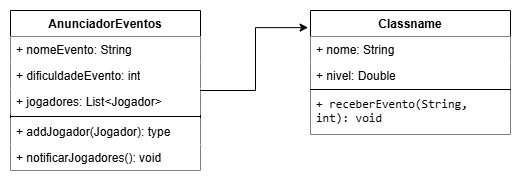

The diagram above was exported from draw.io. Its source (the exported page's mxGraphModel, read from the mxfile embedded in the PNG):
<mxGraphModel dx="749" dy="430" grid="1" gridSize="10" guides="1" tooltips="1" connect="1" arrows="1" fold="1" page="1" pageScale="1" pageWidth="827" pageHeight="1169" math="0" shadow="0">
  <root>
    <mxCell id="0" />
    <mxCell id="1" parent="0" />
    <mxCell id="Or63La2TfKm22lz-LDrl-2" parent="1" style="rounded=0;whiteSpace=wrap;html=1;strokeColor=none;" value="" vertex="1">
      <mxGeometry height="180" width="520" x="80" y="60" as="geometry" />
    </mxCell>
    <mxCell id="aXQFKRhlDB7Pwo01TjNS-1" parent="1" style="swimlane;fontStyle=1;align=center;verticalAlign=top;childLayout=stackLayout;horizontal=1;startSize=26;horizontalStack=0;resizeParent=1;resizeParentMax=0;resizeLast=0;collapsible=1;marginBottom=0;whiteSpace=wrap;html=1;fillColor=#FFFFFF;" value="AnunciadorEventos&lt;div&gt;&lt;br&gt;&lt;/div&gt;" vertex="1">
      <mxGeometry height="160" width="190" x="90" y="70" as="geometry" />
    </mxCell>
    <mxCell id="aXQFKRhlDB7Pwo01TjNS-2" parent="aXQFKRhlDB7Pwo01TjNS-1" style="text;strokeColor=none;fillColor=default;align=left;verticalAlign=top;spacingLeft=4;spacingRight=4;overflow=hidden;rotatable=0;points=[[0,0.5],[1,0.5]];portConstraint=eastwest;whiteSpace=wrap;html=1;" value="+ nomeEvento&lt;span style=&quot;background-color: transparent; color: light-dark(rgb(0, 0, 0), rgb(255, 255, 255));&quot;&gt;: String&lt;/span&gt;&lt;div&gt;&lt;span style=&quot;background-color: transparent; color: light-dark(rgb(0, 0, 0), rgb(255, 255, 255));&quot;&gt;&lt;br&gt;&lt;/span&gt;&lt;/div&gt;" vertex="1">
      <mxGeometry height="26" width="190" y="26" as="geometry" />
    </mxCell>
    <mxCell id="aXQFKRhlDB7Pwo01TjNS-10" parent="aXQFKRhlDB7Pwo01TjNS-1" style="text;strokeColor=none;fillColor=default;align=left;verticalAlign=top;spacingLeft=4;spacingRight=4;overflow=hidden;rotatable=0;points=[[0,0.5],[1,0.5]];portConstraint=eastwest;whiteSpace=wrap;html=1;" value="+ dificuldadeEvento&lt;span style=&quot;background-color: transparent; color: light-dark(rgb(0, 0, 0), rgb(255, 255, 255));&quot;&gt;: int&lt;/span&gt;&lt;div&gt;&lt;span style=&quot;background-color: transparent; color: light-dark(rgb(0, 0, 0), rgb(255, 255, 255));&quot;&gt;&lt;br&gt;&lt;/span&gt;&lt;/div&gt;" vertex="1">
      <mxGeometry height="26" width="190" y="52" as="geometry" />
    </mxCell>
    <mxCell id="aXQFKRhlDB7Pwo01TjNS-9" parent="aXQFKRhlDB7Pwo01TjNS-1" style="text;strokeColor=none;fillColor=default;align=left;verticalAlign=top;spacingLeft=4;spacingRight=4;overflow=hidden;rotatable=0;points=[[0,0.5],[1,0.5]];portConstraint=eastwest;whiteSpace=wrap;html=1;" value="+ jogadores&lt;span style=&quot;background-color: transparent; color: light-dark(rgb(0, 0, 0), rgb(255, 255, 255));&quot;&gt;: List&amp;lt;Jogador&amp;gt;&lt;/span&gt;&lt;div&gt;&lt;span style=&quot;background-color: transparent; color: light-dark(rgb(0, 0, 0), rgb(255, 255, 255));&quot;&gt;&lt;br&gt;&lt;/span&gt;&lt;/div&gt;" vertex="1">
      <mxGeometry height="26" width="190" y="78" as="geometry" />
    </mxCell>
    <mxCell id="aXQFKRhlDB7Pwo01TjNS-3" parent="aXQFKRhlDB7Pwo01TjNS-1" style="line;strokeWidth=1;fillColor=default;align=left;verticalAlign=middle;spacingTop=-1;spacingLeft=3;spacingRight=3;rotatable=0;labelPosition=right;points=[];portConstraint=eastwest;strokeColor=inherit;" value="" vertex="1">
      <mxGeometry height="4" width="190" y="104" as="geometry" />
    </mxCell>
    <mxCell id="aXQFKRhlDB7Pwo01TjNS-4" parent="aXQFKRhlDB7Pwo01TjNS-1" style="text;strokeColor=none;fillColor=default;align=left;verticalAlign=top;spacingLeft=4;spacingRight=4;overflow=hidden;rotatable=0;points=[[0,0.5],[1,0.5]];portConstraint=eastwest;whiteSpace=wrap;html=1;fontStyle=0" value="+ addJogador(Jogador): type" vertex="1">
      <mxGeometry height="26" width="190" y="108" as="geometry" />
    </mxCell>
    <mxCell id="aXQFKRhlDB7Pwo01TjNS-5" parent="aXQFKRhlDB7Pwo01TjNS-1" style="text;strokeColor=none;fillColor=default;align=left;verticalAlign=top;spacingLeft=4;spacingRight=4;overflow=hidden;rotatable=0;points=[[0,0.5],[1,0.5]];portConstraint=eastwest;whiteSpace=wrap;html=1;fontStyle=0" value="+ notificarJogadores(): void" vertex="1">
      <mxGeometry height="26" width="190" y="134" as="geometry" />
    </mxCell>
    <mxCell id="aXQFKRhlDB7Pwo01TjNS-11" parent="1" style="swimlane;fontStyle=1;align=center;verticalAlign=top;childLayout=stackLayout;horizontal=1;startSize=26;horizontalStack=0;resizeParent=1;resizeParentMax=0;resizeLast=0;collapsible=1;marginBottom=0;whiteSpace=wrap;html=1;" value="Classname" vertex="1">
      <mxGeometry height="124" width="200" x="390" y="70" as="geometry" />
    </mxCell>
    <mxCell id="aXQFKRhlDB7Pwo01TjNS-12" parent="aXQFKRhlDB7Pwo01TjNS-11" style="text;strokeColor=none;fillColor=default;align=left;verticalAlign=top;spacingLeft=4;spacingRight=4;overflow=hidden;rotatable=0;points=[[0,0.5],[1,0.5]];portConstraint=eastwest;whiteSpace=wrap;html=1;" value="+ nome: String" vertex="1">
      <mxGeometry height="26" width="200" y="26" as="geometry" />
    </mxCell>
    <mxCell id="aXQFKRhlDB7Pwo01TjNS-15" parent="aXQFKRhlDB7Pwo01TjNS-11" style="text;strokeColor=none;fillColor=default;align=left;verticalAlign=top;spacingLeft=4;spacingRight=4;overflow=hidden;rotatable=0;points=[[0,0.5],[1,0.5]];portConstraint=eastwest;whiteSpace=wrap;html=1;" value="+ nivel: Double" vertex="1">
      <mxGeometry height="26" width="200" y="52" as="geometry" />
    </mxCell>
    <mxCell id="aXQFKRhlDB7Pwo01TjNS-13" parent="aXQFKRhlDB7Pwo01TjNS-11" style="line;strokeWidth=1;fillColor=none;align=left;verticalAlign=middle;spacingTop=-1;spacingLeft=3;spacingRight=3;rotatable=0;labelPosition=right;points=[];portConstraint=eastwest;strokeColor=inherit;" value="" vertex="1">
      <mxGeometry height="2" width="200" y="78" as="geometry" />
    </mxCell>
    <mxCell id="aXQFKRhlDB7Pwo01TjNS-14" parent="aXQFKRhlDB7Pwo01TjNS-11" style="text;strokeColor=none;fillColor=default;align=left;verticalAlign=top;spacingLeft=4;spacingRight=4;overflow=hidden;rotatable=0;points=[[0,0.5],[1,0.5]];portConstraint=eastwest;whiteSpace=wrap;html=1;" value="&lt;code data-start=&quot;1298&quot; data-end=&quot;1359&quot;&gt;+ receberEvento(String, int): void&lt;/code&gt;" vertex="1">
      <mxGeometry height="44" width="200" y="80" as="geometry" />
    </mxCell>
    <mxCell id="aXQFKRhlDB7Pwo01TjNS-18" edge="1" parent="1" source="aXQFKRhlDB7Pwo01TjNS-1" style="edgeStyle=orthogonalEdgeStyle;rounded=0;orthogonalLoop=1;jettySize=auto;html=1;entryX=-0.012;entryY=0.138;entryDx=0;entryDy=0;entryPerimeter=0;" target="aXQFKRhlDB7Pwo01TjNS-11">
      <mxGeometry relative="1" as="geometry" />
    </mxCell>
  </root>
</mxGraphModel>